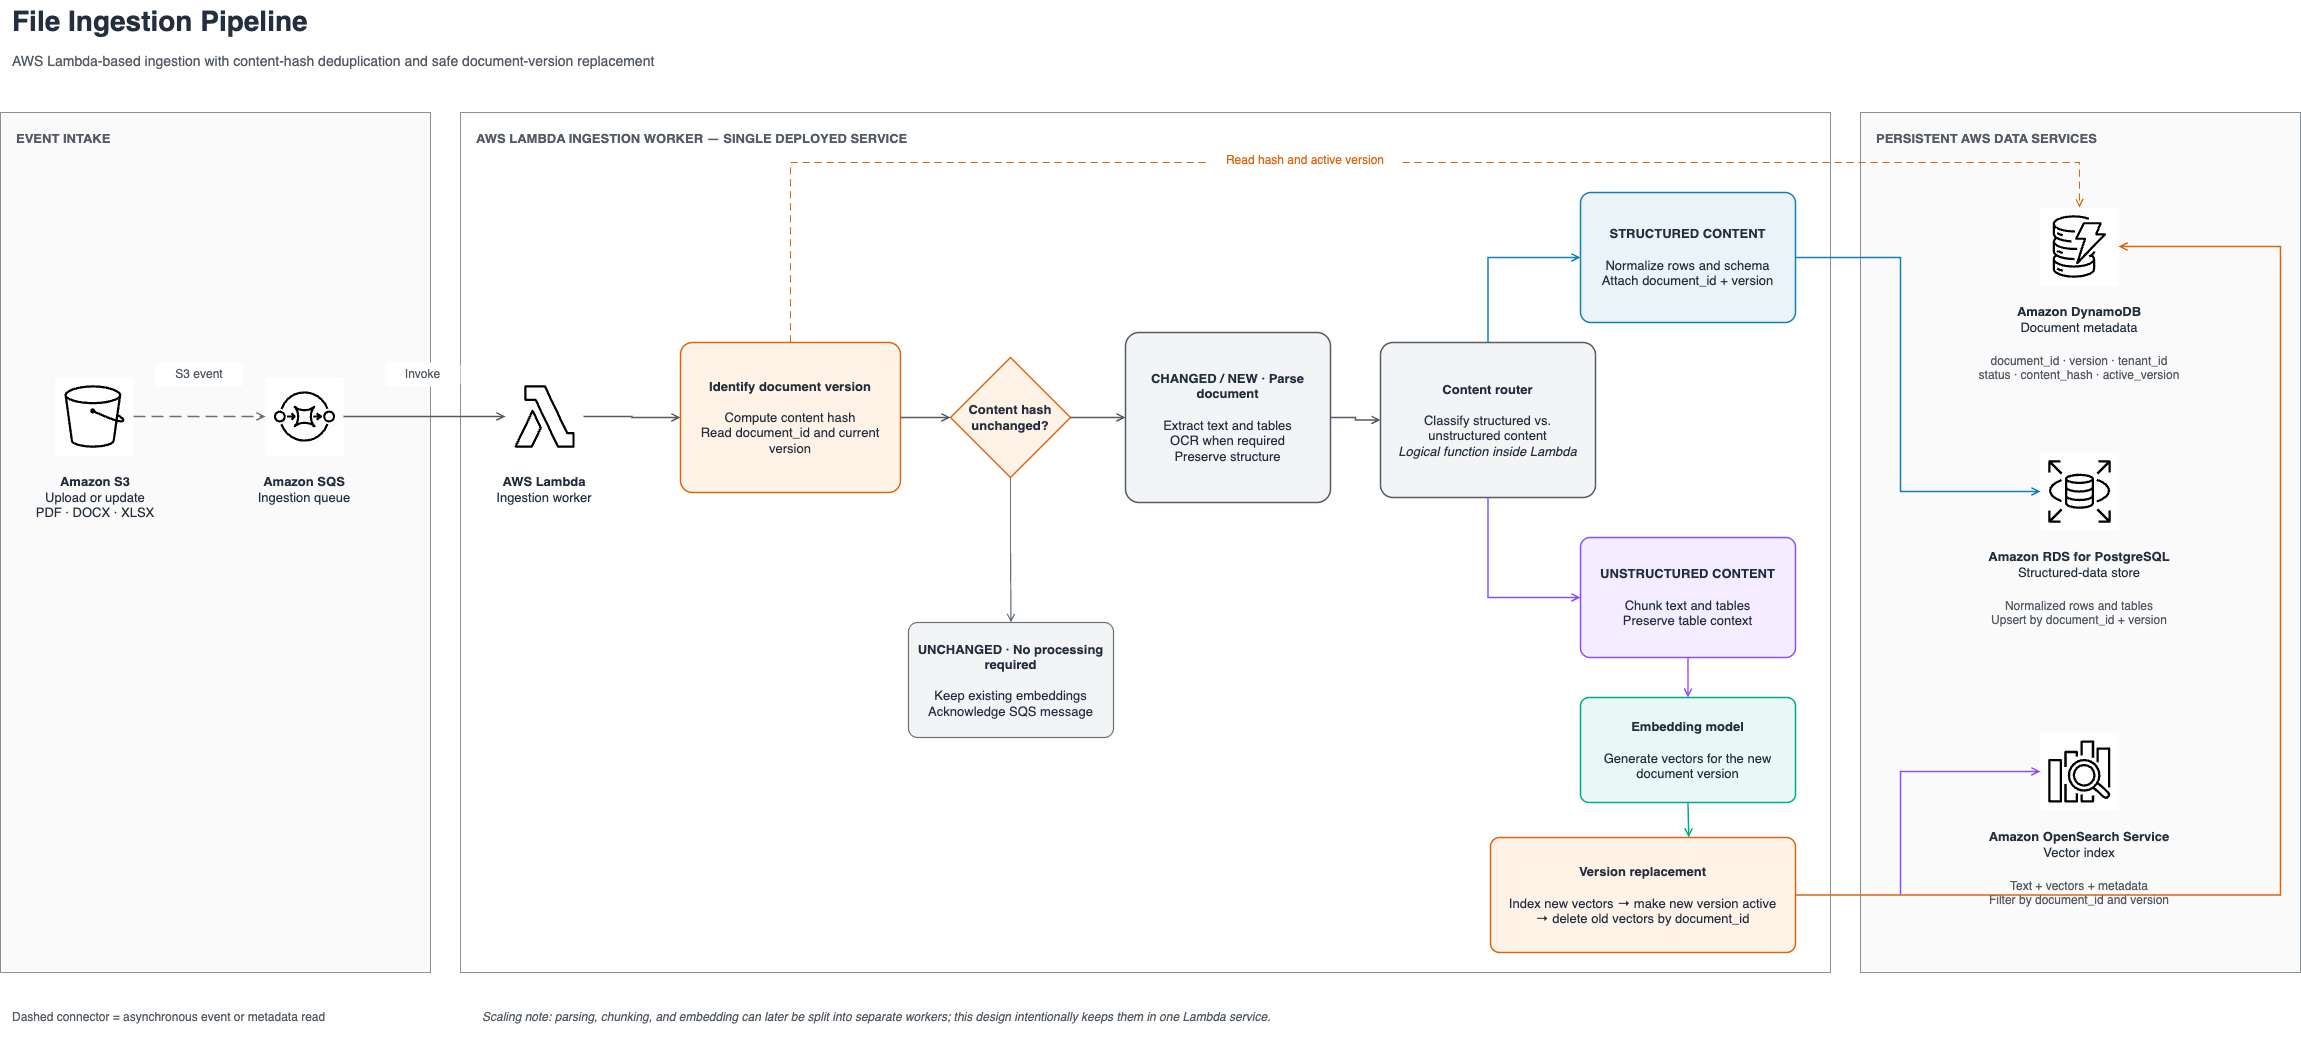

The diagram above was exported from draw.io. Its source (the exported page's mxGraphModel, read from the mxfile embedded in the PNG):
<mxGraphModel dx="926" dy="657" grid="1" gridSize="10" guides="1" tooltips="1" connect="1" arrows="1" fold="1" page="1" pageScale="1" pageWidth="2400" pageHeight="1120" background="#FFFFFF" math="0" shadow="0">
  <root>
    <mxCell id="0" />
    <mxCell id="1" parent="0" />
    <mxCell id="title" value="File Ingestion Pipeline" style="text;html=1;strokeColor=none;fillColor=none;align=left;verticalAlign=middle;whiteSpace=wrap;fontSize=28;fontStyle=1;fontColor=#232F3E;" parent="1" vertex="1">
      <mxGeometry x="60" y="28" width="720" height="42" as="geometry" />
    </mxCell>
    <mxCell id="subtitle" value="AWS Lambda-based ingestion with content-hash deduplication and safe document-version replacement" style="text;html=1;strokeColor=none;fillColor=none;align=left;verticalAlign=middle;whiteSpace=wrap;fontSize=14;fontColor=#545B64;" parent="1" vertex="1">
      <mxGeometry x="60" y="74" width="1050" height="30" as="geometry" />
    </mxCell>
    <mxCell id="group-intake" value="EVENT INTAKE" style="rounded=0;whiteSpace=wrap;html=1;fillColor=#FAFAFA;strokeColor=#879196;strokeWidth=1;fontSize=13;fontStyle=1;fontColor=#545B64;verticalAlign=top;align=left;spacingTop=12;spacingLeft=14;" parent="1" vertex="1">
      <mxGeometry x="50" y="140" width="430" height="860" as="geometry" />
    </mxCell>
    <mxCell id="group-processing" value="AWS LAMBDA INGESTION WORKER — SINGLE DEPLOYED SERVICE" style="rounded=0;whiteSpace=wrap;html=1;fillColor=#FFFFFF;strokeColor=#879196;strokeWidth=1;fontSize=13;fontStyle=1;fontColor=#545B64;verticalAlign=top;align=left;spacingTop=12;spacingLeft=14;" parent="1" vertex="1">
      <mxGeometry x="510" y="140" width="1370" height="860" as="geometry" />
    </mxCell>
    <mxCell id="group-data" value="PERSISTENT AWS DATA SERVICES" style="rounded=0;whiteSpace=wrap;html=1;fillColor=#FAFAFA;strokeColor=#879196;strokeWidth=1;fontSize=13;fontStyle=1;fontColor=#545B64;verticalAlign=top;align=left;spacingTop=12;spacingLeft=14;" parent="1" vertex="1">
      <mxGeometry x="1910" y="140" width="440" height="860" as="geometry" />
    </mxCell>
    <mxCell id="s3" value="" style="shape=mxgraph.aws4.resourceIcon;resIcon=mxgraph.aws4.s3;" parent="1" vertex="1">
      <mxGeometry x="105" y="405" width="78" height="78" as="geometry" />
    </mxCell>
    <mxCell id="s3-label" value="&lt;b&gt;Amazon S3&lt;/b&gt;&lt;br&gt;Upload or update&lt;br&gt;PDF · DOCX · XLSX" style="text;html=1;strokeColor=none;fillColor=none;align=center;verticalAlign=top;whiteSpace=wrap;fontSize=13;fontColor=#232F3E;" parent="1" vertex="1">
      <mxGeometry x="65" y="495" width="160" height="64" as="geometry" />
    </mxCell>
    <mxCell id="sqs" value="" style="shape=mxgraph.aws4.resourceIcon;resIcon=mxgraph.aws4.sqs;" parent="1" vertex="1">
      <mxGeometry x="315" y="405" width="78" height="78" as="geometry" />
    </mxCell>
    <mxCell id="sqs-label" value="&lt;b&gt;Amazon SQS&lt;/b&gt;&lt;br&gt;Ingestion queue" style="text;html=1;strokeColor=none;fillColor=none;align=center;verticalAlign=top;whiteSpace=wrap;fontSize=13;fontColor=#232F3E;" parent="1" vertex="1">
      <mxGeometry x="275" y="495" width="158" height="48" as="geometry" />
    </mxCell>
    <mxCell id="event-label" value="S3 event" style="rounded=1;whiteSpace=wrap;html=1;fillColor=#FFFFFF;strokeColor=none;fontSize=12;fontColor=#545B64;align=center;verticalAlign=middle;" parent="1" vertex="1">
      <mxGeometry x="205" y="390" width="88" height="24" as="geometry" />
    </mxCell>
    <mxCell id="lambda" value="" style="shape=mxgraph.aws4.resourceIcon;resIcon=mxgraph.aws4.lambda;" parent="1" vertex="1">
      <mxGeometry x="555" y="405" width="78" height="78" as="geometry" />
    </mxCell>
    <mxCell id="lambda-label" value="&lt;b&gt;AWS Lambda&lt;/b&gt;&lt;br&gt;Ingestion worker" style="text;html=1;strokeColor=none;fillColor=none;align=center;verticalAlign=top;whiteSpace=wrap;fontSize=13;fontColor=#232F3E;" parent="1" vertex="1">
      <mxGeometry x="520" y="495" width="148" height="48" as="geometry" />
    </mxCell>
    <mxCell id="invoke-label" value="Invoke" style="rounded=1;whiteSpace=wrap;html=1;fillColor=#FFFFFF;strokeColor=none;fontSize=12;fontColor=#545B64;align=center;verticalAlign=middle;" parent="1" vertex="1">
      <mxGeometry x="435" y="390" width="75" height="24" as="geometry" />
    </mxCell>
    <mxCell id="hash-lookup" value="&lt;b&gt;Identify document version&lt;/b&gt;&lt;br&gt;&lt;br&gt;Compute content hash&lt;br&gt;Read document_id and current version" style="rounded=1;whiteSpace=wrap;html=1;fillColor=#FFF3E8;strokeColor=#D86613;strokeWidth=1.5;fontSize=13;fontColor=#232F3E;align=center;verticalAlign=middle;arcSize=8;" parent="1" vertex="1">
      <mxGeometry x="730" y="370" width="220" height="150" as="geometry" />
    </mxCell>
    <mxCell id="hash-decision" value="&lt;b&gt;Content hash&lt;br&gt;unchanged?&lt;/b&gt;" style="shape=rhombus;whiteSpace=wrap;html=1;fillColor=#FFF3E8;strokeColor=#D86613;strokeWidth=1.5;fontSize=13;fontColor=#232F3E;align=center;verticalAlign=middle;" parent="1" vertex="1">
      <mxGeometry x="1000" y="385" width="120" height="120" as="geometry" />
    </mxCell>
    <mxCell id="parse" value="&lt;b&gt;CHANGED / NEW · Parse document&lt;/b&gt;&lt;br&gt;&lt;br&gt;Extract text and tables&lt;br&gt;OCR when required&lt;br&gt;Preserve structure" style="rounded=1;whiteSpace=wrap;html=1;fillColor=#F3F4F6;strokeColor=#545B64;strokeWidth=1.5;fontSize=13;fontColor=#232F3E;align=center;verticalAlign=middle;arcSize=8;" parent="1" vertex="1">
      <mxGeometry x="1175" y="360" width="205" height="170" as="geometry" />
    </mxCell>
    <mxCell id="router" value="&lt;b&gt;Content router&lt;/b&gt;&lt;br&gt;&lt;br&gt;Classify structured vs.&lt;br&gt;unstructured content&lt;br&gt;&lt;i&gt;Logical function inside Lambda&lt;/i&gt;" style="rounded=1;whiteSpace=wrap;html=1;fillColor=#F3F4F6;strokeColor=#545B64;strokeWidth=1.5;fontSize=13;fontColor=#232F3E;align=center;verticalAlign=middle;arcSize=8;" parent="1" vertex="1">
      <mxGeometry x="1430" y="370" width="215" height="155" as="geometry" />
    </mxCell>
    <mxCell id="no-op" value="&lt;b&gt;UNCHANGED · No processing required&lt;/b&gt;&lt;br&gt;&lt;br&gt;Keep existing embeddings&lt;br&gt;Acknowledge SQS message" style="rounded=1;whiteSpace=wrap;html=1;fillColor=#F3F4F6;strokeColor=#687078;strokeWidth=1.2;fontSize=13;fontColor=#232F3E;align=center;verticalAlign=middle;arcSize=8;" parent="1" vertex="1">
      <mxGeometry x="958" y="650" width="205" height="115" as="geometry" />
    </mxCell>
    <mxCell id="structured-transformer" value="&lt;b&gt;STRUCTURED CONTENT&lt;/b&gt;&lt;br&gt;&lt;br&gt;Normalize rows and schema&lt;br&gt;Attach document_id + version" style="rounded=1;whiteSpace=wrap;html=1;fillColor=#EAF3F8;strokeColor=#147EBA;strokeWidth=1.5;fontSize=13;fontColor=#232F3E;align=center;verticalAlign=middle;arcSize=8;" parent="1" vertex="1">
      <mxGeometry x="1630" y="220" width="215" height="130" as="geometry" />
    </mxCell>
    <mxCell id="chunking" value="&lt;b&gt;UNSTRUCTURED CONTENT&lt;/b&gt;&lt;br&gt;&lt;br&gt;Chunk text and tables&lt;br&gt;Preserve table context" style="rounded=1;whiteSpace=wrap;html=1;fillColor=#F4ECFF;strokeColor=#8C4FFF;strokeWidth=1.5;fontSize=13;fontColor=#232F3E;align=center;verticalAlign=middle;arcSize=8;" parent="1" vertex="1">
      <mxGeometry x="1630" y="565" width="215" height="120" as="geometry" />
    </mxCell>
    <mxCell id="embedding" value="&lt;b&gt;Embedding model&lt;/b&gt;&lt;br&gt;&lt;br&gt;Generate vectors for the new document version" style="rounded=1;whiteSpace=wrap;html=1;fillColor=#E9F8F5;strokeColor=#01A88D;strokeWidth=1.5;fontSize=13;fontColor=#232F3E;align=center;verticalAlign=middle;arcSize=8;" parent="1" vertex="1">
      <mxGeometry x="1630" y="725" width="215" height="105" as="geometry" />
    </mxCell>
    <mxCell id="version-update" value="&lt;b&gt;Version replacement&lt;/b&gt;&lt;br&gt;&lt;br&gt;Index new vectors → make new version active&lt;br&gt;→ delete old vectors by document_id" style="rounded=1;whiteSpace=wrap;html=1;fillColor=#FFF3E8;strokeColor=#D86613;strokeWidth=1.5;fontSize=13;fontColor=#232F3E;align=center;verticalAlign=middle;arcSize=8;" parent="1" vertex="1">
      <mxGeometry x="1540" y="865" width="305" height="115" as="geometry" />
    </mxCell>
    <mxCell id="dynamodb" value="" style="shape=mxgraph.aws4.resourceIcon;resIcon=mxgraph.aws4.dynamodb;" parent="1" vertex="1">
      <mxGeometry x="2090" y="235" width="78" height="78" as="geometry" />
    </mxCell>
    <mxCell id="dynamodb-label" value="&lt;b&gt;Amazon DynamoDB&lt;/b&gt;&lt;br&gt;Document metadata" style="text;html=1;strokeColor=none;fillColor=none;align=center;verticalAlign=top;whiteSpace=wrap;fontSize=13;fontColor=#232F3E;" parent="1" vertex="1">
      <mxGeometry x="1995" y="325" width="268" height="48" as="geometry" />
    </mxCell>
    <mxCell id="dynamodb-detail" value="document_id · version · tenant_id&lt;br&gt;status · content_hash · active_version" style="text;html=1;strokeColor=none;fillColor=none;align=center;verticalAlign=top;whiteSpace=wrap;fontSize=12;fontColor=#545B64;" parent="1" vertex="1">
      <mxGeometry x="1975" y="375" width="308" height="42" as="geometry" />
    </mxCell>
    <mxCell id="rds" value="" style="shape=mxgraph.aws4.resourceIcon;resIcon=mxgraph.aws4.rds;" parent="1" vertex="1">
      <mxGeometry x="2090" y="480" width="78" height="78" as="geometry" />
    </mxCell>
    <mxCell id="rds-label" value="&lt;b&gt;Amazon RDS for PostgreSQL&lt;/b&gt;&lt;br&gt;Structured-data store" style="text;html=1;strokeColor=none;fillColor=none;align=center;verticalAlign=top;whiteSpace=wrap;fontSize=13;fontColor=#232F3E;" parent="1" vertex="1">
      <mxGeometry x="1980" y="570" width="298" height="48" as="geometry" />
    </mxCell>
    <mxCell id="rds-detail" value="Normalized rows and tables&lt;br&gt;Upsert by document_id + version" style="text;html=1;strokeColor=none;fillColor=none;align=center;verticalAlign=top;whiteSpace=wrap;fontSize=12;fontColor=#545B64;" parent="1" vertex="1">
      <mxGeometry x="1990" y="620" width="278" height="42" as="geometry" />
    </mxCell>
    <mxCell id="opensearch" value="" style="shape=mxgraph.aws4.resourceIcon;resIcon=mxgraph.aws4.elasticsearch_service;" parent="1" vertex="1">
      <mxGeometry x="2090" y="760" width="78" height="78" as="geometry" />
    </mxCell>
    <mxCell id="opensearch-label" value="&lt;b&gt;Amazon OpenSearch Service&lt;/b&gt;&lt;br&gt;Vector index" style="text;html=1;strokeColor=none;fillColor=none;align=center;verticalAlign=top;whiteSpace=wrap;fontSize=13;fontColor=#232F3E;" parent="1" vertex="1">
      <mxGeometry x="1980" y="850" width="298" height="48" as="geometry" />
    </mxCell>
    <mxCell id="opensearch-detail" value="Text + vectors + metadata&lt;br&gt;Filter by document_id and version" style="text;html=1;strokeColor=none;fillColor=none;align=center;verticalAlign=top;whiteSpace=wrap;fontSize=12;fontColor=#545B64;" parent="1" vertex="1">
      <mxGeometry x="1990" y="900" width="278" height="42" as="geometry" />
    </mxCell>
    <mxCell id="edge-s3-sqs" style="edgeStyle=orthogonalEdgeStyle;rounded=0;orthogonalLoop=1;jettySize=auto;html=1;strokeColor=#687078;strokeWidth=1.5;endArrow=open;endFill=0;dashed=1;dashPattern=8 4;" parent="1" source="s3" target="sqs" edge="1">
      <mxGeometry relative="1" as="geometry" />
    </mxCell>
    <mxCell id="edge-sqs-lambda" style="edgeStyle=orthogonalEdgeStyle;rounded=0;orthogonalLoop=1;jettySize=auto;html=1;strokeColor=#545B64;strokeWidth=1.5;endArrow=open;endFill=0;" parent="1" source="sqs" target="lambda" edge="1">
      <mxGeometry relative="1" as="geometry" />
    </mxCell>
    <mxCell id="edge-lambda-hash" style="edgeStyle=orthogonalEdgeStyle;rounded=0;orthogonalLoop=1;jettySize=auto;html=1;strokeColor=#545B64;strokeWidth=1.5;endArrow=open;endFill=0;" parent="1" source="lambda" target="hash-lookup" edge="1">
      <mxGeometry relative="1" as="geometry" />
    </mxCell>
    <mxCell id="edge-hash-decision" style="edgeStyle=orthogonalEdgeStyle;rounded=0;orthogonalLoop=1;jettySize=auto;html=1;strokeColor=#545B64;strokeWidth=1.5;endArrow=open;endFill=0;" parent="1" source="hash-lookup" target="hash-decision" edge="1">
      <mxGeometry relative="1" as="geometry" />
    </mxCell>
    <mxCell id="edge-decision-parse" style="edgeStyle=orthogonalEdgeStyle;rounded=0;orthogonalLoop=1;jettySize=auto;html=1;strokeColor=#545B64;strokeWidth=1.5;endArrow=open;endFill=0;" parent="1" source="hash-decision" target="parse" edge="1">
      <mxGeometry relative="1" as="geometry" />
    </mxCell>
    <mxCell id="edge-decision-noop" style="edgeStyle=orthogonalEdgeStyle;rounded=0;orthogonalLoop=1;jettySize=auto;html=1;strokeColor=#687078;strokeWidth=1.2;endArrow=open;endFill=0;exitX=0.5;exitY=1;entryX=0.5;entryY=0;" parent="1" source="hash-decision" target="no-op" edge="1">
      <mxGeometry relative="1" as="geometry" />
    </mxCell>
    <mxCell id="edge-parse-router" style="edgeStyle=orthogonalEdgeStyle;rounded=0;orthogonalLoop=1;jettySize=auto;html=1;strokeColor=#545B64;strokeWidth=1.5;endArrow=open;endFill=0;" parent="1" source="parse" target="router" edge="1">
      <mxGeometry relative="1" as="geometry" />
    </mxCell>
    <mxCell id="edge-router-structured" style="edgeStyle=orthogonalEdgeStyle;rounded=0;orthogonalLoop=1;jettySize=auto;html=1;strokeColor=#147EBA;strokeWidth=1.5;endArrow=open;endFill=0;exitX=0.5;exitY=0;entryX=0;entryY=0.5;" parent="1" source="router" target="structured-transformer" edge="1">
      <mxGeometry relative="1" as="geometry">
        <Array as="points">
          <mxPoint x="1538" y="285" />
          <mxPoint x="1600" y="285" />
        </Array>
      </mxGeometry>
    </mxCell>
    <mxCell id="edge-structured-rds" style="edgeStyle=orthogonalEdgeStyle;rounded=0;orthogonalLoop=1;jettySize=auto;html=1;strokeColor=#147EBA;strokeWidth=1.5;endArrow=open;endFill=0;exitX=1;exitY=0.5;entryX=0;entryY=0.5;" parent="1" source="structured-transformer" target="rds" edge="1">
      <mxGeometry relative="1" as="geometry">
        <Array as="points">
          <mxPoint x="1950" y="285" />
          <mxPoint x="1950" y="519" />
        </Array>
      </mxGeometry>
    </mxCell>
    <mxCell id="edge-router-chunking" style="edgeStyle=orthogonalEdgeStyle;rounded=0;orthogonalLoop=1;jettySize=auto;html=1;strokeColor=#8C4FFF;strokeWidth=1.5;endArrow=open;endFill=0;exitX=0.5;exitY=1;entryX=0;entryY=0.5;" parent="1" source="router" target="chunking" edge="1">
      <mxGeometry relative="1" as="geometry">
        <Array as="points">
          <mxPoint x="1538" y="625" />
          <mxPoint x="1600" y="625" />
        </Array>
      </mxGeometry>
    </mxCell>
    <mxCell id="edge-chunking-embedding" style="edgeStyle=orthogonalEdgeStyle;rounded=0;orthogonalLoop=1;jettySize=auto;html=1;strokeColor=#8C4FFF;strokeWidth=1.5;endArrow=open;endFill=0;exitX=0.5;exitY=1;entryX=0.5;entryY=0;" parent="1" source="chunking" target="embedding" edge="1">
      <mxGeometry relative="1" as="geometry" />
    </mxCell>
    <mxCell id="edge-embedding-version" style="edgeStyle=orthogonalEdgeStyle;rounded=0;orthogonalLoop=1;jettySize=auto;html=1;strokeColor=#01A88D;strokeWidth=1.5;endArrow=open;endFill=0;exitX=0.5;exitY=1;entryX=0.65;entryY=0;" parent="1" source="embedding" target="version-update" edge="1">
      <mxGeometry relative="1" as="geometry" />
    </mxCell>
    <mxCell id="edge-version-opensearch" style="edgeStyle=orthogonalEdgeStyle;rounded=0;orthogonalLoop=1;jettySize=auto;html=1;strokeColor=#8C4FFF;strokeWidth=1.5;endArrow=open;endFill=0;exitX=1;exitY=0.5;entryX=0;entryY=0.5;" parent="1" source="version-update" target="opensearch" edge="1">
      <mxGeometry relative="1" as="geometry">
        <Array as="points">
          <mxPoint x="1950" y="923" />
          <mxPoint x="1950" y="799" />
        </Array>
      </mxGeometry>
    </mxCell>
    <mxCell id="edge-hash-dynamodb" style="edgeStyle=orthogonalEdgeStyle;rounded=0;orthogonalLoop=1;jettySize=auto;html=1;strokeColor=#D86613;strokeWidth=1.2;endArrow=open;endFill=0;dashed=1;dashPattern=6 4;exitX=0.5;exitY=0;entryX=0.5;entryY=0;" parent="1" source="hash-lookup" target="dynamodb" edge="1">
      <mxGeometry relative="1" as="geometry">
        <Array as="points">
          <mxPoint x="840" y="190" />
          <mxPoint x="2129" y="190" />
        </Array>
      </mxGeometry>
    </mxCell>
    <mxCell id="metadata-read-label" value="Read hash and active version" style="rounded=1;whiteSpace=wrap;html=1;fillColor=#FFFFFF;strokeColor=none;fontSize=12;fontColor=#D86613;align=center;verticalAlign=middle;" parent="1" vertex="1">
      <mxGeometry x="1260" y="176" width="190" height="24" as="geometry" />
    </mxCell>
    <mxCell id="edge-version-dynamodb" style="edgeStyle=orthogonalEdgeStyle;rounded=0;orthogonalLoop=1;jettySize=auto;html=1;strokeColor=#D86613;strokeWidth=1.5;endArrow=open;endFill=0;exitX=1;exitY=0.5;entryX=1;entryY=0.5;" parent="1" source="version-update" target="dynamodb" edge="1">
      <mxGeometry relative="1" as="geometry">
        <Array as="points">
          <mxPoint x="2330" y="923" />
          <mxPoint x="2330" y="274" />
        </Array>
      </mxGeometry>
    </mxCell>
    <mxCell id="legend-async" value="Dashed connector = asynchronous event or metadata read" style="text;html=1;strokeColor=none;fillColor=none;align=left;verticalAlign=middle;whiteSpace=wrap;fontSize=12;fontColor=#545B64;" parent="1" vertex="1">
      <mxGeometry x="60" y="1032" width="440" height="25" as="geometry" />
    </mxCell>
    <mxCell id="note-scale" value="Scaling note: parsing, chunking, and embedding can later be split into separate workers; this design intentionally keeps them in one Lambda service." style="text;html=1;strokeColor=none;fillColor=none;align=left;verticalAlign=middle;whiteSpace=wrap;fontSize=12;fontColor=#545B64;fontStyle=2;" parent="1" vertex="1">
      <mxGeometry x="530" y="1022" width="1160" height="45" as="geometry" />
    </mxCell>
  </root>
</mxGraphModel>